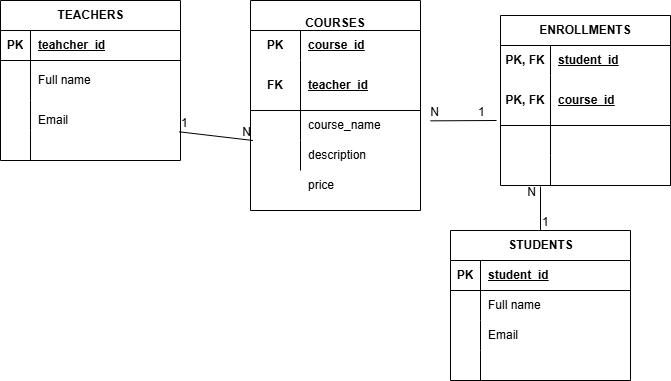

The diagram above was exported from draw.io. Its source (the exported page's mxGraphModel, read from the mxfile embedded in the PNG):
<mxGraphModel dx="700" dy="1582" grid="1" gridSize="10" guides="1" tooltips="1" connect="1" arrows="1" fold="1" page="1" pageScale="1" pageWidth="827" pageHeight="1169" math="0" shadow="0">
  <root>
    <mxCell id="0" />
    <mxCell id="1" parent="0" />
    <mxCell id="22diWP0B-MSHmIpNotez-1" parent="1" style="shape=table;startSize=30;container=1;collapsible=1;childLayout=tableLayout;fixedRows=1;rowLines=0;fontStyle=1;align=center;resizeLast=1;html=1;" value="TEACHERS" vertex="1">
      <mxGeometry height="160" width="180" x="40" y="-390" as="geometry" />
    </mxCell>
    <mxCell id="22diWP0B-MSHmIpNotez-2" parent="22diWP0B-MSHmIpNotez-1" style="shape=tableRow;horizontal=0;startSize=0;swimlaneHead=0;swimlaneBody=0;fillColor=none;collapsible=0;dropTarget=0;points=[[0,0.5],[1,0.5]];portConstraint=eastwest;top=0;left=0;right=0;bottom=1;" value="" vertex="1">
      <mxGeometry height="30" width="180" y="30" as="geometry" />
    </mxCell>
    <mxCell id="22diWP0B-MSHmIpNotez-3" parent="22diWP0B-MSHmIpNotez-2" style="shape=partialRectangle;connectable=0;fillColor=none;top=0;left=0;bottom=0;right=0;fontStyle=1;overflow=hidden;whiteSpace=wrap;html=1;" value="PK" vertex="1">
      <mxGeometry height="30" width="30" as="geometry">
        <mxRectangle height="30" width="30" as="alternateBounds" />
      </mxGeometry>
    </mxCell>
    <mxCell id="22diWP0B-MSHmIpNotez-4" parent="22diWP0B-MSHmIpNotez-2" style="shape=partialRectangle;connectable=0;fillColor=none;top=0;left=0;bottom=0;right=0;align=left;spacingLeft=6;fontStyle=5;overflow=hidden;whiteSpace=wrap;html=1;" value="teahcher_id " vertex="1">
      <mxGeometry height="30" width="150" x="30" as="geometry">
        <mxRectangle height="30" width="150" as="alternateBounds" />
      </mxGeometry>
    </mxCell>
    <mxCell id="22diWP0B-MSHmIpNotez-5" parent="22diWP0B-MSHmIpNotez-1" style="shape=tableRow;horizontal=0;startSize=0;swimlaneHead=0;swimlaneBody=0;fillColor=none;collapsible=0;dropTarget=0;points=[[0,0.5],[1,0.5]];portConstraint=eastwest;top=0;left=0;right=0;bottom=0;" value="" vertex="1">
      <mxGeometry height="40" width="180" y="60" as="geometry" />
    </mxCell>
    <mxCell id="22diWP0B-MSHmIpNotez-6" parent="22diWP0B-MSHmIpNotez-5" style="shape=partialRectangle;connectable=0;fillColor=none;top=0;left=0;bottom=0;right=0;editable=1;overflow=hidden;whiteSpace=wrap;html=1;" value="" vertex="1">
      <mxGeometry height="40" width="30" as="geometry">
        <mxRectangle height="40" width="30" as="alternateBounds" />
      </mxGeometry>
    </mxCell>
    <mxCell id="22diWP0B-MSHmIpNotez-7" parent="22diWP0B-MSHmIpNotez-5" style="shape=partialRectangle;connectable=0;fillColor=none;top=0;left=0;bottom=0;right=0;align=left;spacingLeft=6;overflow=hidden;whiteSpace=wrap;html=1;" value="Full name" vertex="1">
      <mxGeometry height="40" width="150" x="30" as="geometry">
        <mxRectangle height="40" width="150" as="alternateBounds" />
      </mxGeometry>
    </mxCell>
    <mxCell id="22diWP0B-MSHmIpNotez-8" parent="22diWP0B-MSHmIpNotez-1" style="shape=tableRow;horizontal=0;startSize=0;swimlaneHead=0;swimlaneBody=0;fillColor=none;collapsible=0;dropTarget=0;points=[[0,0.5],[1,0.5]];portConstraint=eastwest;top=0;left=0;right=0;bottom=0;" value="" vertex="1">
      <mxGeometry height="30" width="180" y="100" as="geometry" />
    </mxCell>
    <mxCell id="22diWP0B-MSHmIpNotez-9" parent="22diWP0B-MSHmIpNotez-8" style="shape=partialRectangle;connectable=0;fillColor=none;top=0;left=0;bottom=0;right=0;editable=1;overflow=hidden;whiteSpace=wrap;html=1;" value="" vertex="1">
      <mxGeometry height="30" width="30" as="geometry">
        <mxRectangle height="30" width="30" as="alternateBounds" />
      </mxGeometry>
    </mxCell>
    <mxCell id="22diWP0B-MSHmIpNotez-10" parent="22diWP0B-MSHmIpNotez-8" style="shape=partialRectangle;connectable=0;fillColor=none;top=0;left=0;bottom=0;right=0;align=left;spacingLeft=6;overflow=hidden;whiteSpace=wrap;html=1;" value="" vertex="1">
      <mxGeometry height="30" width="150" x="30" as="geometry">
        <mxRectangle height="30" width="150" as="alternateBounds" />
      </mxGeometry>
    </mxCell>
    <mxCell id="22diWP0B-MSHmIpNotez-11" parent="22diWP0B-MSHmIpNotez-1" style="shape=tableRow;horizontal=0;startSize=0;swimlaneHead=0;swimlaneBody=0;fillColor=none;collapsible=0;dropTarget=0;points=[[0,0.5],[1,0.5]];portConstraint=eastwest;top=0;left=0;right=0;bottom=0;" value="" vertex="1">
      <mxGeometry height="30" width="180" y="130" as="geometry" />
    </mxCell>
    <mxCell id="22diWP0B-MSHmIpNotez-12" parent="22diWP0B-MSHmIpNotez-11" style="shape=partialRectangle;connectable=0;fillColor=none;top=0;left=0;bottom=0;right=0;editable=1;overflow=hidden;whiteSpace=wrap;html=1;" value="" vertex="1">
      <mxGeometry height="30" width="30" as="geometry">
        <mxRectangle height="30" width="30" as="alternateBounds" />
      </mxGeometry>
    </mxCell>
    <mxCell id="22diWP0B-MSHmIpNotez-13" parent="22diWP0B-MSHmIpNotez-11" style="shape=partialRectangle;connectable=0;fillColor=none;top=0;left=0;bottom=0;right=0;align=left;spacingLeft=6;overflow=hidden;whiteSpace=wrap;html=1;" value="" vertex="1">
      <mxGeometry height="30" width="150" x="30" as="geometry">
        <mxRectangle height="30" width="150" as="alternateBounds" />
      </mxGeometry>
    </mxCell>
    <mxCell id="22diWP0B-MSHmIpNotez-15" parent="1" style="shape=table;startSize=30;container=1;collapsible=1;childLayout=tableLayout;fixedRows=1;rowLines=0;fontStyle=1;align=center;resizeLast=1;html=1;whiteSpace=wrap;" value="&lt;br&gt;COURSES" vertex="1">
      <mxGeometry height="210" width="170" x="290" y="-390" as="geometry" />
    </mxCell>
    <mxCell id="22diWP0B-MSHmIpNotez-16" parent="22diWP0B-MSHmIpNotez-15" style="shape=tableRow;horizontal=0;startSize=0;swimlaneHead=0;swimlaneBody=0;fillColor=none;collapsible=0;dropTarget=0;points=[[0,0.5],[1,0.5]];portConstraint=eastwest;top=0;left=0;right=0;bottom=0;html=1;" value="" vertex="1">
      <mxGeometry height="30" width="170" y="30" as="geometry" />
    </mxCell>
    <mxCell id="22diWP0B-MSHmIpNotez-17" parent="22diWP0B-MSHmIpNotez-16" style="shape=partialRectangle;connectable=0;fillColor=none;top=0;left=0;bottom=0;right=0;fontStyle=1;overflow=hidden;html=1;whiteSpace=wrap;" value="PK" vertex="1">
      <mxGeometry height="30" width="50" as="geometry">
        <mxRectangle height="30" width="50" as="alternateBounds" />
      </mxGeometry>
    </mxCell>
    <mxCell id="22diWP0B-MSHmIpNotez-18" parent="22diWP0B-MSHmIpNotez-16" style="shape=partialRectangle;connectable=0;fillColor=none;top=0;left=0;bottom=0;right=0;align=left;spacingLeft=6;fontStyle=5;overflow=hidden;html=1;whiteSpace=wrap;" value="course_id" vertex="1">
      <mxGeometry height="30" width="120" x="50" as="geometry">
        <mxRectangle height="30" width="120" as="alternateBounds" />
      </mxGeometry>
    </mxCell>
    <mxCell id="22diWP0B-MSHmIpNotez-19" parent="22diWP0B-MSHmIpNotez-15" style="shape=tableRow;horizontal=0;startSize=0;swimlaneHead=0;swimlaneBody=0;fillColor=none;collapsible=0;dropTarget=0;points=[[0,0.5],[1,0.5]];portConstraint=eastwest;top=0;left=0;right=0;bottom=1;html=1;" value="" vertex="1">
      <mxGeometry height="50" width="170" y="60" as="geometry" />
    </mxCell>
    <mxCell id="22diWP0B-MSHmIpNotez-20" parent="22diWP0B-MSHmIpNotez-19" style="shape=partialRectangle;connectable=0;fillColor=none;top=0;left=0;bottom=0;right=0;fontStyle=1;overflow=hidden;html=1;whiteSpace=wrap;" value="FK" vertex="1">
      <mxGeometry height="50" width="50" as="geometry">
        <mxRectangle height="50" width="50" as="alternateBounds" />
      </mxGeometry>
    </mxCell>
    <mxCell id="22diWP0B-MSHmIpNotez-21" parent="22diWP0B-MSHmIpNotez-19" style="shape=partialRectangle;connectable=0;fillColor=none;top=0;left=0;bottom=0;right=0;align=left;spacingLeft=6;fontStyle=5;overflow=hidden;html=1;whiteSpace=wrap;" value="teacher_id" vertex="1">
      <mxGeometry height="50" width="120" x="50" as="geometry">
        <mxRectangle height="50" width="120" as="alternateBounds" />
      </mxGeometry>
    </mxCell>
    <mxCell id="22diWP0B-MSHmIpNotez-22" parent="22diWP0B-MSHmIpNotez-15" style="shape=tableRow;horizontal=0;startSize=0;swimlaneHead=0;swimlaneBody=0;fillColor=none;collapsible=0;dropTarget=0;points=[[0,0.5],[1,0.5]];portConstraint=eastwest;top=0;left=0;right=0;bottom=0;html=1;" value="" vertex="1">
      <mxGeometry height="30" width="170" y="110" as="geometry" />
    </mxCell>
    <mxCell id="22diWP0B-MSHmIpNotez-23" parent="22diWP0B-MSHmIpNotez-22" style="shape=partialRectangle;connectable=0;fillColor=none;top=0;left=0;bottom=0;right=0;editable=1;overflow=hidden;html=1;whiteSpace=wrap;" value="" vertex="1">
      <mxGeometry height="30" width="50" as="geometry">
        <mxRectangle height="30" width="50" as="alternateBounds" />
      </mxGeometry>
    </mxCell>
    <mxCell id="22diWP0B-MSHmIpNotez-24" parent="22diWP0B-MSHmIpNotez-22" style="shape=partialRectangle;connectable=0;fillColor=none;top=0;left=0;bottom=0;right=0;align=left;spacingLeft=6;overflow=hidden;html=1;whiteSpace=wrap;" value="&lt;div&gt;course_name&lt;/div&gt;" vertex="1">
      <mxGeometry height="30" width="120" x="50" as="geometry">
        <mxRectangle height="30" width="120" as="alternateBounds" />
      </mxGeometry>
    </mxCell>
    <mxCell id="22diWP0B-MSHmIpNotez-25" parent="22diWP0B-MSHmIpNotez-15" style="shape=tableRow;horizontal=0;startSize=0;swimlaneHead=0;swimlaneBody=0;fillColor=none;collapsible=0;dropTarget=0;points=[[0,0.5],[1,0.5]];portConstraint=eastwest;top=0;left=0;right=0;bottom=0;html=1;" value="" vertex="1">
      <mxGeometry height="30" width="170" y="140" as="geometry" />
    </mxCell>
    <mxCell id="22diWP0B-MSHmIpNotez-26" parent="22diWP0B-MSHmIpNotez-25" style="shape=partialRectangle;connectable=0;fillColor=none;top=0;left=0;bottom=0;right=0;editable=1;overflow=hidden;html=1;whiteSpace=wrap;" value="" vertex="1">
      <mxGeometry height="30" width="50" as="geometry">
        <mxRectangle height="30" width="50" as="alternateBounds" />
      </mxGeometry>
    </mxCell>
    <mxCell id="22diWP0B-MSHmIpNotez-27" parent="22diWP0B-MSHmIpNotez-25" style="shape=partialRectangle;connectable=0;fillColor=none;top=0;left=0;bottom=0;right=0;align=left;spacingLeft=6;overflow=hidden;html=1;whiteSpace=wrap;" value="description" vertex="1">
      <mxGeometry height="30" width="120" x="50" as="geometry">
        <mxRectangle height="30" width="120" as="alternateBounds" />
      </mxGeometry>
    </mxCell>
    <mxCell id="22diWP0B-MSHmIpNotez-31" edge="1" parent="1" source="22diWP0B-MSHmIpNotez-8" style="endArrow=none;html=1;rounded=0;exitX=0.993;exitY=1.044;exitDx=0;exitDy=0;exitPerimeter=0;entryX=0.015;entryY=0;entryDx=0;entryDy=0;entryPerimeter=0;" target="22diWP0B-MSHmIpNotez-25" value="">
      <mxGeometry relative="1" as="geometry">
        <mxPoint x="280" y="-190" as="sourcePoint" />
        <mxPoint x="440" y="-190" as="targetPoint" />
      </mxGeometry>
    </mxCell>
    <mxCell id="22diWP0B-MSHmIpNotez-32" connectable="0" parent="22diWP0B-MSHmIpNotez-31" style="resizable=0;html=1;whiteSpace=wrap;align=left;verticalAlign=bottom;" value="1" vertex="1">
      <mxGeometry relative="1" x="-1" as="geometry" />
    </mxCell>
    <mxCell id="22diWP0B-MSHmIpNotez-33" connectable="0" parent="22diWP0B-MSHmIpNotez-31" style="resizable=0;html=1;whiteSpace=wrap;align=right;verticalAlign=bottom;" value="N" vertex="1">
      <mxGeometry relative="1" x="1" as="geometry" />
    </mxCell>
    <mxCell id="22diWP0B-MSHmIpNotez-47" edge="1" parent="1" style="endArrow=none;html=1;rounded=0;exitX=-0.022;exitY=-0.178;exitDx=0;exitDy=0;exitPerimeter=0;entryX=1;entryY=0.5;entryDx=0;entryDy=0;" value="">
      <mxGeometry relative="1" as="geometry">
        <mxPoint x="536.04" y="-269.9999999999999" as="sourcePoint" />
        <mxPoint x="470" y="-269.65999999999997" as="targetPoint" />
      </mxGeometry>
    </mxCell>
    <mxCell id="22diWP0B-MSHmIpNotez-48" connectable="0" parent="22diWP0B-MSHmIpNotez-47" style="resizable=0;html=1;whiteSpace=wrap;align=left;verticalAlign=bottom;" value="1" vertex="1">
      <mxGeometry relative="1" x="-1" as="geometry">
        <mxPoint x="-20" as="offset" />
      </mxGeometry>
    </mxCell>
    <mxCell id="22diWP0B-MSHmIpNotez-49" connectable="0" parent="22diWP0B-MSHmIpNotez-47" style="resizable=0;html=1;whiteSpace=wrap;align=right;verticalAlign=bottom;" value="N" vertex="1">
      <mxGeometry relative="1" x="1" as="geometry">
        <mxPoint x="10" as="offset" />
      </mxGeometry>
    </mxCell>
    <mxCell id="22diWP0B-MSHmIpNotez-50" parent="1" style="shape=table;startSize=30;container=1;collapsible=1;childLayout=tableLayout;fixedRows=1;rowLines=0;fontStyle=1;align=center;resizeLast=1;html=1;" value="STUDENTS" vertex="1">
      <mxGeometry height="150" width="180" x="490" y="-160" as="geometry" />
    </mxCell>
    <mxCell id="22diWP0B-MSHmIpNotez-51" parent="22diWP0B-MSHmIpNotez-50" style="shape=tableRow;horizontal=0;startSize=0;swimlaneHead=0;swimlaneBody=0;fillColor=none;collapsible=0;dropTarget=0;points=[[0,0.5],[1,0.5]];portConstraint=eastwest;top=0;left=0;right=0;bottom=1;" value="" vertex="1">
      <mxGeometry height="30" width="180" y="30" as="geometry" />
    </mxCell>
    <mxCell id="22diWP0B-MSHmIpNotez-52" parent="22diWP0B-MSHmIpNotez-51" style="shape=partialRectangle;connectable=0;fillColor=none;top=0;left=0;bottom=0;right=0;fontStyle=1;overflow=hidden;whiteSpace=wrap;html=1;" value="PK" vertex="1">
      <mxGeometry height="30" width="30" as="geometry">
        <mxRectangle height="30" width="30" as="alternateBounds" />
      </mxGeometry>
    </mxCell>
    <mxCell id="22diWP0B-MSHmIpNotez-53" parent="22diWP0B-MSHmIpNotez-51" style="shape=partialRectangle;connectable=0;fillColor=none;top=0;left=0;bottom=0;right=0;align=left;spacingLeft=6;fontStyle=5;overflow=hidden;whiteSpace=wrap;html=1;" value="student_id" vertex="1">
      <mxGeometry height="30" width="150" x="30" as="geometry">
        <mxRectangle height="30" width="150" as="alternateBounds" />
      </mxGeometry>
    </mxCell>
    <mxCell id="22diWP0B-MSHmIpNotez-54" parent="22diWP0B-MSHmIpNotez-50" style="shape=tableRow;horizontal=0;startSize=0;swimlaneHead=0;swimlaneBody=0;fillColor=none;collapsible=0;dropTarget=0;points=[[0,0.5],[1,0.5]];portConstraint=eastwest;top=0;left=0;right=0;bottom=0;" value="" vertex="1">
      <mxGeometry height="30" width="180" y="60" as="geometry" />
    </mxCell>
    <mxCell id="22diWP0B-MSHmIpNotez-55" parent="22diWP0B-MSHmIpNotez-54" style="shape=partialRectangle;connectable=0;fillColor=none;top=0;left=0;bottom=0;right=0;editable=1;overflow=hidden;whiteSpace=wrap;html=1;" value="" vertex="1">
      <mxGeometry height="30" width="30" as="geometry">
        <mxRectangle height="30" width="30" as="alternateBounds" />
      </mxGeometry>
    </mxCell>
    <mxCell id="22diWP0B-MSHmIpNotez-56" parent="22diWP0B-MSHmIpNotez-54" style="shape=partialRectangle;connectable=0;fillColor=none;top=0;left=0;bottom=0;right=0;align=left;spacingLeft=6;overflow=hidden;whiteSpace=wrap;html=1;" value="Full name" vertex="1">
      <mxGeometry height="30" width="150" x="30" as="geometry">
        <mxRectangle height="30" width="150" as="alternateBounds" />
      </mxGeometry>
    </mxCell>
    <mxCell id="22diWP0B-MSHmIpNotez-57" parent="22diWP0B-MSHmIpNotez-50" style="shape=tableRow;horizontal=0;startSize=0;swimlaneHead=0;swimlaneBody=0;fillColor=none;collapsible=0;dropTarget=0;points=[[0,0.5],[1,0.5]];portConstraint=eastwest;top=0;left=0;right=0;bottom=0;" value="" vertex="1">
      <mxGeometry height="30" width="180" y="90" as="geometry" />
    </mxCell>
    <mxCell id="22diWP0B-MSHmIpNotez-58" parent="22diWP0B-MSHmIpNotez-57" style="shape=partialRectangle;connectable=0;fillColor=none;top=0;left=0;bottom=0;right=0;editable=1;overflow=hidden;whiteSpace=wrap;html=1;" value="" vertex="1">
      <mxGeometry height="30" width="30" as="geometry">
        <mxRectangle height="30" width="30" as="alternateBounds" />
      </mxGeometry>
    </mxCell>
    <mxCell id="22diWP0B-MSHmIpNotez-59" parent="22diWP0B-MSHmIpNotez-57" style="shape=partialRectangle;connectable=0;fillColor=none;top=0;left=0;bottom=0;right=0;align=left;spacingLeft=6;overflow=hidden;whiteSpace=wrap;html=1;" value="Email" vertex="1">
      <mxGeometry height="30" width="150" x="30" as="geometry">
        <mxRectangle height="30" width="150" as="alternateBounds" />
      </mxGeometry>
    </mxCell>
    <mxCell id="22diWP0B-MSHmIpNotez-60" parent="22diWP0B-MSHmIpNotez-50" style="shape=tableRow;horizontal=0;startSize=0;swimlaneHead=0;swimlaneBody=0;fillColor=none;collapsible=0;dropTarget=0;points=[[0,0.5],[1,0.5]];portConstraint=eastwest;top=0;left=0;right=0;bottom=0;" value="" vertex="1">
      <mxGeometry height="30" width="180" y="120" as="geometry" />
    </mxCell>
    <mxCell id="22diWP0B-MSHmIpNotez-61" parent="22diWP0B-MSHmIpNotez-60" style="shape=partialRectangle;connectable=0;fillColor=none;top=0;left=0;bottom=0;right=0;editable=1;overflow=hidden;whiteSpace=wrap;html=1;" value="" vertex="1">
      <mxGeometry height="30" width="30" as="geometry">
        <mxRectangle height="30" width="30" as="alternateBounds" />
      </mxGeometry>
    </mxCell>
    <mxCell id="22diWP0B-MSHmIpNotez-62" parent="22diWP0B-MSHmIpNotez-60" style="shape=partialRectangle;connectable=0;fillColor=none;top=0;left=0;bottom=0;right=0;align=left;spacingLeft=6;overflow=hidden;whiteSpace=wrap;html=1;" value="" vertex="1">
      <mxGeometry height="30" width="150" x="30" as="geometry">
        <mxRectangle height="30" width="150" as="alternateBounds" />
      </mxGeometry>
    </mxCell>
    <mxCell id="22diWP0B-MSHmIpNotez-63" parent="1" style="shape=partialRectangle;connectable=0;fillColor=none;top=0;left=0;bottom=0;right=0;align=left;spacingLeft=6;overflow=hidden;whiteSpace=wrap;html=1;" value="Email" vertex="1">
      <mxGeometry height="40" width="150" x="70" y="-290" as="geometry">
        <mxRectangle height="40" width="150" as="alternateBounds" />
      </mxGeometry>
    </mxCell>
    <mxCell id="22diWP0B-MSHmIpNotez-64" parent="1" style="shape=partialRectangle;connectable=0;fillColor=none;top=0;left=0;bottom=0;right=0;align=left;spacingLeft=6;overflow=hidden;html=1;whiteSpace=wrap;" value="price" vertex="1">
      <mxGeometry height="30" width="120" x="340" y="-220" as="geometry">
        <mxRectangle height="30" width="120" as="alternateBounds" />
      </mxGeometry>
    </mxCell>
    <mxCell id="22diWP0B-MSHmIpNotez-65" parent="1" style="shape=table;startSize=30;container=1;collapsible=1;childLayout=tableLayout;fixedRows=1;rowLines=0;fontStyle=1;align=center;resizeLast=1;html=1;whiteSpace=wrap;" value="ENROLLMENTS" vertex="1">
      <mxGeometry height="170" width="170" x="540" y="-375" as="geometry" />
    </mxCell>
    <mxCell id="22diWP0B-MSHmIpNotez-66" parent="22diWP0B-MSHmIpNotez-65" style="shape=tableRow;horizontal=0;startSize=0;swimlaneHead=0;swimlaneBody=0;fillColor=none;collapsible=0;dropTarget=0;points=[[0,0.5],[1,0.5]];portConstraint=eastwest;top=0;left=0;right=0;bottom=0;html=1;" value="" vertex="1">
      <mxGeometry height="30" width="170" y="30" as="geometry" />
    </mxCell>
    <mxCell id="22diWP0B-MSHmIpNotez-67" parent="22diWP0B-MSHmIpNotez-66" style="shape=partialRectangle;connectable=0;fillColor=none;top=0;left=0;bottom=0;right=0;fontStyle=1;overflow=hidden;html=1;whiteSpace=wrap;" value="PK, FK" vertex="1">
      <mxGeometry height="30" width="50" as="geometry">
        <mxRectangle height="30" width="50" as="alternateBounds" />
      </mxGeometry>
    </mxCell>
    <mxCell id="22diWP0B-MSHmIpNotez-68" parent="22diWP0B-MSHmIpNotez-66" style="shape=partialRectangle;connectable=0;fillColor=none;top=0;left=0;bottom=0;right=0;align=left;spacingLeft=6;fontStyle=5;overflow=hidden;html=1;whiteSpace=wrap;" value="student_id" vertex="1">
      <mxGeometry height="30" width="120" x="50" as="geometry">
        <mxRectangle height="30" width="120" as="alternateBounds" />
      </mxGeometry>
    </mxCell>
    <mxCell id="22diWP0B-MSHmIpNotez-69" parent="22diWP0B-MSHmIpNotez-65" style="shape=tableRow;horizontal=0;startSize=0;swimlaneHead=0;swimlaneBody=0;fillColor=none;collapsible=0;dropTarget=0;points=[[0,0.5],[1,0.5]];portConstraint=eastwest;top=0;left=0;right=0;bottom=1;html=1;" value="" vertex="1">
      <mxGeometry height="50" width="170" y="60" as="geometry" />
    </mxCell>
    <mxCell id="22diWP0B-MSHmIpNotez-70" parent="22diWP0B-MSHmIpNotez-69" style="shape=partialRectangle;connectable=0;fillColor=none;top=0;left=0;bottom=0;right=0;fontStyle=1;overflow=hidden;html=1;whiteSpace=wrap;" value="PK, FK" vertex="1">
      <mxGeometry height="50" width="50" as="geometry">
        <mxRectangle height="50" width="50" as="alternateBounds" />
      </mxGeometry>
    </mxCell>
    <mxCell id="22diWP0B-MSHmIpNotez-71" parent="22diWP0B-MSHmIpNotez-69" style="shape=partialRectangle;connectable=0;fillColor=none;top=0;left=0;bottom=0;right=0;align=left;spacingLeft=6;fontStyle=5;overflow=hidden;html=1;whiteSpace=wrap;" value="course_id" vertex="1">
      <mxGeometry height="50" width="120" x="50" as="geometry">
        <mxRectangle height="50" width="120" as="alternateBounds" />
      </mxGeometry>
    </mxCell>
    <mxCell id="22diWP0B-MSHmIpNotez-72" parent="22diWP0B-MSHmIpNotez-65" style="shape=tableRow;horizontal=0;startSize=0;swimlaneHead=0;swimlaneBody=0;fillColor=none;collapsible=0;dropTarget=0;points=[[0,0.5],[1,0.5]];portConstraint=eastwest;top=0;left=0;right=0;bottom=0;html=1;" value="" vertex="1">
      <mxGeometry height="30" width="170" y="110" as="geometry" />
    </mxCell>
    <mxCell id="22diWP0B-MSHmIpNotez-73" parent="22diWP0B-MSHmIpNotez-72" style="shape=partialRectangle;connectable=0;fillColor=none;top=0;left=0;bottom=0;right=0;editable=1;overflow=hidden;html=1;whiteSpace=wrap;" value="" vertex="1">
      <mxGeometry height="30" width="50" as="geometry">
        <mxRectangle height="30" width="50" as="alternateBounds" />
      </mxGeometry>
    </mxCell>
    <mxCell id="22diWP0B-MSHmIpNotez-74" parent="22diWP0B-MSHmIpNotez-72" style="shape=partialRectangle;connectable=0;fillColor=none;top=0;left=0;bottom=0;right=0;align=left;spacingLeft=6;overflow=hidden;html=1;whiteSpace=wrap;" value="" vertex="1">
      <mxGeometry height="30" width="120" x="50" as="geometry">
        <mxRectangle height="30" width="120" as="alternateBounds" />
      </mxGeometry>
    </mxCell>
    <mxCell id="22diWP0B-MSHmIpNotez-75" parent="22diWP0B-MSHmIpNotez-65" style="shape=tableRow;horizontal=0;startSize=0;swimlaneHead=0;swimlaneBody=0;fillColor=none;collapsible=0;dropTarget=0;points=[[0,0.5],[1,0.5]];portConstraint=eastwest;top=0;left=0;right=0;bottom=0;html=1;" value="" vertex="1">
      <mxGeometry height="30" width="170" y="140" as="geometry" />
    </mxCell>
    <mxCell id="22diWP0B-MSHmIpNotez-76" parent="22diWP0B-MSHmIpNotez-75" style="shape=partialRectangle;connectable=0;fillColor=none;top=0;left=0;bottom=0;right=0;editable=1;overflow=hidden;html=1;whiteSpace=wrap;" value="" vertex="1">
      <mxGeometry height="30" width="50" as="geometry">
        <mxRectangle height="30" width="50" as="alternateBounds" />
      </mxGeometry>
    </mxCell>
    <mxCell id="22diWP0B-MSHmIpNotez-77" parent="22diWP0B-MSHmIpNotez-75" style="shape=partialRectangle;connectable=0;fillColor=none;top=0;left=0;bottom=0;right=0;align=left;spacingLeft=6;overflow=hidden;html=1;whiteSpace=wrap;" value="" vertex="1">
      <mxGeometry height="30" width="120" x="50" as="geometry">
        <mxRectangle height="30" width="120" as="alternateBounds" />
      </mxGeometry>
    </mxCell>
    <mxCell id="22diWP0B-MSHmIpNotez-78" edge="1" parent="1" source="22diWP0B-MSHmIpNotez-50" style="endArrow=none;html=1;rounded=0;exitX=0.5;exitY=0;exitDx=0;exitDy=0;" value="">
      <mxGeometry relative="1" as="geometry">
        <mxPoint x="540" y="-180" as="sourcePoint" />
        <mxPoint x="580" y="-204" as="targetPoint" />
      </mxGeometry>
    </mxCell>
    <mxCell id="22diWP0B-MSHmIpNotez-79" connectable="0" parent="22diWP0B-MSHmIpNotez-78" style="resizable=0;html=1;whiteSpace=wrap;align=left;verticalAlign=bottom;" value="1" vertex="1">
      <mxGeometry relative="1" x="-1" as="geometry" />
    </mxCell>
    <mxCell id="22diWP0B-MSHmIpNotez-80" connectable="0" parent="22diWP0B-MSHmIpNotez-78" style="resizable=0;html=1;whiteSpace=wrap;align=right;verticalAlign=bottom;" value="N" vertex="1">
      <mxGeometry relative="1" x="1" as="geometry">
        <mxPoint x="-3" y="14" as="offset" />
      </mxGeometry>
    </mxCell>
  </root>
</mxGraphModel>